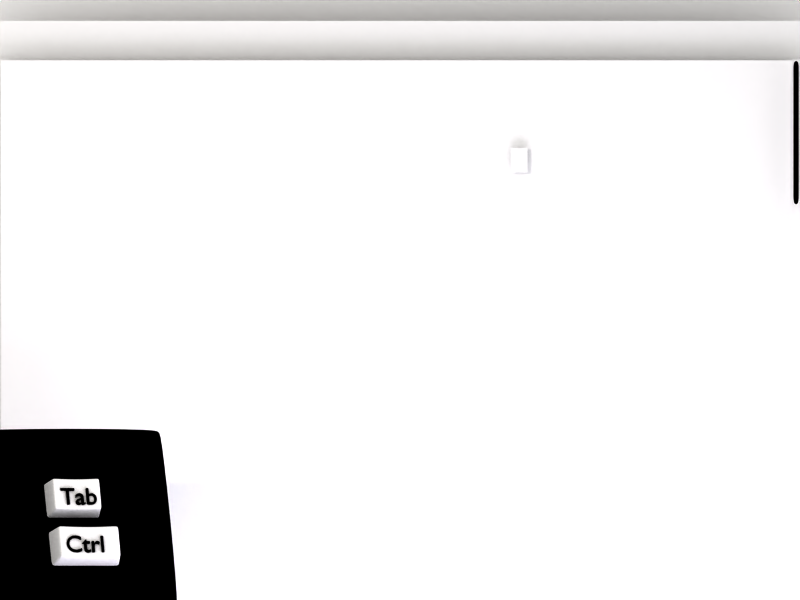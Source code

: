 # Source: switching.blend  (saved by Blender 2.59.0; exported with 4.5.12 LTS)
import bpy
from mathutils import Matrix  # noqa: F401  (used for matrix-valued properties, if any)

bpy.ops.wm.read_factory_settings(use_empty=True)
scene = bpy.context.scene
scene.name = 'Scene'

# ---- collections
col_collection_1 = bpy.data.collections.new('Collection 1'); scene.collection.children.link(col_collection_1)
col_collection_2 = bpy.data.collections.new('Collection 2'); scene.collection.children.link(col_collection_2)
col_collection_3 = bpy.data.collections.new('Collection 3'); scene.collection.children.link(col_collection_3)
col_collection_3.hide_render = True
col_collection_3.hide_viewport = True
col_collection_4 = bpy.data.collections.new('Collection 4'); scene.collection.children.link(col_collection_4)
col_collection_4.hide_render = True
col_collection_4.hide_viewport = True
col_collection_5 = bpy.data.collections.new('Collection 5'); scene.collection.children.link(col_collection_5)
col_collection_5.hide_render = True
col_collection_5.hide_viewport = True
col_collection_6 = bpy.data.collections.new('Collection 6'); scene.collection.children.link(col_collection_6)
col_collection_6.hide_render = True
col_collection_6.hide_viewport = True
col_collection_7 = bpy.data.collections.new('Collection 7'); scene.collection.children.link(col_collection_7)
col_collection_7.hide_render = True
col_collection_7.hide_viewport = True
col_collection_8 = bpy.data.collections.new('Collection 8'); scene.collection.children.link(col_collection_8)
col_collection_8.hide_render = True
col_collection_8.hide_viewport = True
col_collection_9 = bpy.data.collections.new('Collection 9'); scene.collection.children.link(col_collection_9)
col_collection_9.hide_render = True
col_collection_9.hide_viewport = True
col_collection_10 = bpy.data.collections.new('Collection 10'); scene.collection.children.link(col_collection_10)
col_collection_10.hide_render = True
col_collection_10.hide_viewport = True
col_collection_11 = bpy.data.collections.new('Collection 11'); scene.collection.children.link(col_collection_11)
col_collection_11.hide_render = True
col_collection_11.hide_viewport = True
col_collection_12 = bpy.data.collections.new('Collection 12'); scene.collection.children.link(col_collection_12)
col_collection_12.hide_render = True
col_collection_12.hide_viewport = True
col_collection_13 = bpy.data.collections.new('Collection 13'); scene.collection.children.link(col_collection_13)
col_collection_13.hide_render = True
col_collection_13.hide_viewport = True
col_collection_14 = bpy.data.collections.new('Collection 14'); scene.collection.children.link(col_collection_14)
col_collection_14.hide_render = True
col_collection_14.hide_viewport = True
col_collection_15 = bpy.data.collections.new('Collection 15'); scene.collection.children.link(col_collection_15)
col_collection_15.hide_render = True
col_collection_15.hide_viewport = True
col_collection_16 = bpy.data.collections.new('Collection 16'); scene.collection.children.link(col_collection_16)
col_collection_16.hide_render = True
col_collection_16.hide_viewport = True
col_collection_17 = bpy.data.collections.new('Collection 17'); scene.collection.children.link(col_collection_17)
col_collection_17.hide_render = True
col_collection_17.hide_viewport = True
col_collection_18 = bpy.data.collections.new('Collection 18'); scene.collection.children.link(col_collection_18)
col_collection_18.hide_render = True
col_collection_18.hide_viewport = True
col_collection_19 = bpy.data.collections.new('Collection 19'); scene.collection.children.link(col_collection_19)
col_collection_19.hide_render = True
col_collection_19.hide_viewport = True
col_collection_20 = bpy.data.collections.new('Collection 20'); scene.collection.children.link(col_collection_20)
col_collection_20.hide_render = True
col_collection_20.hide_viewport = True

# ---- materials (node trees are filled in below, after node groups)
mat_facebook_toolbar_png = bpy.data.materials.new('facebook-toolbar.png')
mat_facebook_toolbar_png.alpha_threshold = 0.0
mat_facebook_toolbar_png.use_transparent_shadow = False
mat_facebook_toolbar_png.roughness = 0.5
mat_pointer_png = bpy.data.materials.new('pointer.png')
mat_pointer_png.alpha_threshold = 0.0
mat_pointer_png.use_transparent_shadow = False
mat_pointer_png.roughness = 0.5
mat_thumb4_png = bpy.data.materials.new('thumb4.png')
mat_thumb4_png.alpha_threshold = 0.0
mat_thumb4_png.use_transparent_shadow = False
mat_thumb4_png.roughness = 0.5
mat_shadow_png = bpy.data.materials.new('shadow.png')
mat_shadow_png.alpha_threshold = 0.0
mat_shadow_png.use_transparent_shadow = False
mat_shadow_png.roughness = 0.5
mat_thumb3_png = bpy.data.materials.new('thumb3.png')
mat_thumb3_png.alpha_threshold = 0.0
mat_thumb3_png.use_transparent_shadow = False
mat_thumb3_png.roughness = 0.5
mat_thumb2_png = bpy.data.materials.new('thumb2.png')
mat_thumb2_png.alpha_threshold = 0.0
mat_thumb2_png.use_transparent_shadow = False
mat_thumb2_png.roughness = 0.5
mat_thumb1_png = bpy.data.materials.new('thumb1.png')
mat_thumb1_png.alpha_threshold = 0.0
mat_thumb1_png.use_transparent_shadow = False
mat_thumb1_png.roughness = 0.5
mat_material = bpy.data.materials.new('Material')
mat_material.alpha_threshold = 0.0
mat_material.use_transparent_shadow = False
mat_material.diffuse_color = (0.5467, 0.5467, 0.5467, 1.0)
mat_material.roughness = 0.5
mat_material.line_color = (0.0, 0.0, 0.0, 1.0)
mat_blacktext = bpy.data.materials.new('blacktext')
mat_blacktext.alpha_threshold = 0.0
mat_blacktext.use_transparent_shadow = False
mat_blacktext.diffuse_color = (0.0, 0.0, 0.0, 1.0)
mat_blacktext.roughness = 0.5
mat_blacktext.line_color = (0.0, 0.0, 0.0, 1.0)
mat_grid_toolbar_png = bpy.data.materials.new('grid-toolbar.png')
mat_grid_toolbar_png.alpha_threshold = 0.0
mat_grid_toolbar_png.use_transparent_shadow = False
mat_grid_toolbar_png.roughness = 0.5
mat_grid_png = bpy.data.materials.new('grid.png')
mat_grid_png.alpha_threshold = 0.0
mat_grid_png.use_transparent_shadow = False
mat_grid_png.roughness = 0.5
mat_whitebg = bpy.data.materials.new('whitebg')
mat_whitebg.alpha_threshold = 0.0
mat_whitebg.use_transparent_shadow = False
mat_whitebg.diffuse_color = (0.7933, 0.7933, 0.7933, 1.0)
mat_whitebg.roughness = 0.5
mat_whitebg.specular_intensity = 0.0
mat_whitebg.line_color = (0.0, 0.0, 0.0, 1.0)
mat_transblack = bpy.data.materials.new('transblack')
mat_transblack.alpha_threshold = 0.0
mat_transblack.use_transparent_shadow = False
mat_transblack.diffuse_color = (0.0, 0.0, 0.0, 1.0)
mat_transblack.roughness = 0.5
mat_transblack.specular_intensity = 0.0
mat_transblack.line_color = (0.0, 0.0, 0.0, 0.3)
mat_material_001 = bpy.data.materials.new('Material.001')
mat_material_001.alpha_threshold = 0.0
mat_material_001.use_transparent_shadow = False
mat_material_001.roughness = 0.5
mat_material_001.specular_intensity = 0.0
mat_material_001.line_color = (0.0, 0.0, 0.0, 1.0)

# ---- material node trees

# ---- world
world_world = bpy.data.worlds.new('World'); scene.world = world_world
world_world.color = (1.0, 1.0, 1.0)
world_world.use_sun_shadow = False
world_world.sun_shadow_jitter_overblur = 0.0
world_world.cycles.sampling_method = 'MANUAL'
world_world.cycles.sample_map_resolution = 256

# ---- cameras
cam_camera = bpy.data.cameras.new('Camera')
cam_camera.type = 'ORTHO'
cam_camera.clip_end = 100.0
cam_camera.lens = 35.0
cam_camera.ortho_scale = 2.04
cam_camera.dof.focus_distance = 0.0
cam_camera.dof.aperture_fstop = 128.0

# ---- lights
light_area_001 = bpy.data.lights.new('Area.001', 'POINT')
light_area_001.color = (0.9129, 0.8771, 1.0)
light_area_001.transmission_factor = 0.0
light_area_001.energy = 100.0
light_area_001.shadow_buffer_clip_start = 0.5
light_area_001.shadow_soft_size = 1.0
light_area_001.shadow_maximum_resolution = 0.006
light_area_001.use_absolute_resolution = True
light_area_001.cycles.use_multiple_importance_sampling = False
light_area = bpy.data.lights.new('Area', 'AREA')
light_area.color = (1.0, 0.9292, 0.8627)
light_area.transmission_factor = 0.0
light_area.energy = 59.69
light_area.shadow_buffer_clip_start = 0.5
light_area.shadow_soft_size = 1.0
light_area.shadow_maximum_resolution = 0.006
light_area.use_absolute_resolution = True
light_area.size = 1.0
light_area.size_y = 1.0
light_area.cycles.use_multiple_importance_sampling = False

# ---- meshes
me_facebook_toolbar_png = bpy.data.meshes.new('facebook-toolbar.png')
me_facebook_toolbar_png.from_pydata([(-1.025, -0.049, 0.0), (1.025, -0.049, 0.0), (1.025, 0.049, 0.0), (-1.025, 0.049, 0.0)], [], [(0, 1, 2, 3)])
_uv = me_facebook_toolbar_png.uv_layers.new(name='UVTex')
_uv.uv.foreach_set('vector', [0.0, 0.0, 1.0, 0.0, 1.0, 1.0, 0.0, 1.0])
me_facebook_toolbar_png.materials.append(mat_facebook_toolbar_png)
me_facebook_toolbar_png.use_remesh_preserve_volume = False
me_facebook_toolbar_png.use_remesh_preserve_attributes = False
me_facebook_toolbar_png.use_mirror_vertex_groups = False
me_facebook_toolbar_png.update()
me_pointer_png = bpy.data.meshes.new('pointer.png')
me_pointer_png.from_pydata([(-0.006, -0.05747, 0.0), (0.036, -0.05747, 0.0), (0.036, 0.004529, 0.0), (-0.006, 0.004529, 0.0)], [], [(0, 1, 2, 3)])
_uv = me_pointer_png.uv_layers.new(name='UVTex')
_uv.uv.foreach_set('vector', [0.0, 0.0, 1.0, 0.0, 1.0, 1.0, 0.0, 1.0])
me_pointer_png.materials.append(mat_pointer_png)
me_pointer_png.use_remesh_preserve_volume = False
me_pointer_png.use_remesh_preserve_attributes = False
me_pointer_png.use_mirror_vertex_groups = False
me_pointer_png.update()
me_thumb4_png = bpy.data.meshes.new('thumb4.png')
me_thumb4_png.from_pydata([(0.0, -0.338, 0.0), (0.342, -0.338, 0.0), (0.342, 2.98e-08, 0.0), (0.0, 2.98e-08, 0.0)], [], [(0, 1, 2, 3)])
_uv = me_thumb4_png.uv_layers.new(name='UVTex')
_uv.uv.foreach_set('vector', [0.0, 0.0, 1.0, 0.0, 1.0, 1.0, 0.0, 1.0])
me_thumb4_png.materials.append(mat_thumb4_png)
me_thumb4_png.use_remesh_preserve_volume = False
me_thumb4_png.use_remesh_preserve_attributes = False
me_thumb4_png.use_mirror_vertex_groups = False
me_thumb4_png.update()
me_shadow_png_001 = bpy.data.meshes.new('shadow.png.001')
me_shadow_png_001.from_pydata([(-1.49e-08, -0.38, 0.0), (0.382, -0.38, 0.0), (0.382, 0.0, 0.0), (-1.49e-08, 0.0, 0.0)], [], [(0, 1, 2, 3)])
_uv = me_shadow_png_001.uv_layers.new(name='UVTex')
_uv.uv.foreach_set('vector', [0.0, 0.0, 1.0, 0.0, 1.0, 1.0, 0.0, 1.0])
me_shadow_png_001.materials.append(mat_shadow_png)
me_shadow_png_001.use_remesh_preserve_volume = False
me_shadow_png_001.use_remesh_preserve_attributes = False
me_shadow_png_001.use_mirror_vertex_groups = False
me_shadow_png_001.update()
me_thumb3_png = bpy.data.meshes.new('thumb3.png')
me_thumb3_png.from_pydata([(0.0, -0.338, 0.0), (0.338, -0.338, 0.0), (0.338, 2.98e-08, 0.0), (0.0, 2.98e-08, 0.0)], [], [(0, 1, 2, 3)])
_uv = me_thumb3_png.uv_layers.new(name='UVTex')
_uv.uv.foreach_set('vector', [0.0, 0.0, 1.0, 0.0, 1.0, 1.0, 0.0, 1.0])
me_thumb3_png.materials.append(mat_thumb3_png)
me_thumb3_png.use_remesh_preserve_volume = False
me_thumb3_png.use_remesh_preserve_attributes = False
me_thumb3_png.use_mirror_vertex_groups = False
me_thumb3_png.update()
me_thumb2_png = bpy.data.meshes.new('thumb2.png')
me_thumb2_png.from_pydata([(-1.49e-08, -0.342, 0.0), (0.34, -0.342, 0.0), (0.34, 0.0, 0.0), (-1.49e-08, 0.0, 0.0)], [], [(0, 1, 2, 3)])
_uv = me_thumb2_png.uv_layers.new(name='UVTex')
_uv.uv.foreach_set('vector', [0.0, 0.0, 1.0, 0.0, 1.0, 1.0, 0.0, 1.0])
me_thumb2_png.materials.append(mat_thumb2_png)
me_thumb2_png.use_remesh_preserve_volume = False
me_thumb2_png.use_remesh_preserve_attributes = False
me_thumb2_png.use_mirror_vertex_groups = False
me_thumb2_png.update()
me_thumb1_png = bpy.data.meshes.new('thumb1.png')
me_thumb1_png.from_pydata([(-5.96e-08, -0.344, 0.0), (0.342, -0.344, 0.0), (0.342, 1.49e-08, 0.0), (-5.96e-08, 1.49e-08, 0.0)], [], [(0, 1, 2, 3)])
_uv = me_thumb1_png.uv_layers.new(name='UVTex')
_uv.uv.foreach_set('vector', [0.0, 0.0, 1.0, 0.0, 1.0, 1.0, 0.0, 1.0])
me_thumb1_png.materials.append(mat_thumb1_png)
me_thumb1_png.use_remesh_preserve_volume = False
me_thumb1_png.use_remesh_preserve_attributes = False
me_thumb1_png.use_mirror_vertex_groups = False
me_thumb1_png.update()
me_grid_toolbar_png = bpy.data.meshes.new('grid-toolbar.png')
me_grid_toolbar_png.from_pydata([(-1.025, -0.049, 0.0), (1.025, -0.049, 0.0), (1.025, 0.049, 0.0), (-1.025, 0.049, 0.0)], [], [(0, 1, 2, 3)])
_uv = me_grid_toolbar_png.uv_layers.new(name='UVTex')
_uv.uv.foreach_set('vector', [0.0, 0.0, 1.0, 0.0, 1.0, 1.0, 0.0, 1.0])
me_grid_toolbar_png.materials.append(mat_grid_toolbar_png)
me_grid_toolbar_png.use_remesh_preserve_volume = False
me_grid_toolbar_png.use_remesh_preserve_attributes = False
me_grid_toolbar_png.use_mirror_vertex_groups = False
me_grid_toolbar_png.update()
me_grid_png_002 = bpy.data.meshes.new('grid.png.002')
me_grid_png_002.from_pydata([(-1.024, -0.768, 0.0), (1.024, -0.768, 0.0), (1.024, 0.768, 0.0), (-1.024, 0.768, 0.0)], [], [(0, 1, 2, 3)])
_uv = me_grid_png_002.uv_layers.new(name='UVTex')
_uv.uv.foreach_set('vector', [0.0, 0.0, 1.0, 0.0, 1.0, 1.0, 0.0, 1.0])
me_grid_png_002.materials.append(mat_grid_png)
me_grid_png_002.use_remesh_preserve_volume = False
me_grid_png_002.use_remesh_preserve_attributes = False
me_grid_png_002.use_mirror_vertex_groups = False
me_grid_png_002.update()
me_plane_002 = bpy.data.meshes.new('Plane.002')
me_plane_002.from_pydata([(1.0, 4.172e-07, 0.0), (1.0, -9.543, 0.0), (-1.0, -9.543, 0.0), (-1.0, 8.345e-07, 0.0)], [], [(0, 3, 2, 1)])
me_plane_002.materials.append(mat_whitebg)
me_plane_002.use_remesh_preserve_volume = False
me_plane_002.use_remesh_preserve_attributes = False
me_plane_002.use_mirror_vertex_groups = False
me_plane_002.update()
me_plane_001 = bpy.data.meshes.new('Plane.001')
me_plane_001.from_pydata([(1.0, 4.172e-07, 0.0), (1.0, -2.0, 0.0), (-1.0, -2.0, 0.0), (-1.0, 8.345e-07, 0.0), (1.0, -0.1296, 0.0), (-1.0, -0.1296, 0.0), (1.0, -1.85, 0.0), (-1.0, -1.85, 0.0), (1.0, -1.85, 0.0), (-1.0, -1.85, 0.0), (1.0, -0.1296, 0.0), (-1.0, -0.1296, 0.0)], [], [(4, 0, 3, 5), (7, 2, 1, 6), (9, 7, 6, 8), (5, 11, 10, 4), (11, 9, 8, 10)])
me_plane_001.materials.append(mat_transblack)
me_plane_001.use_remesh_preserve_volume = False
me_plane_001.use_remesh_preserve_attributes = False
me_plane_001.use_mirror_vertex_groups = False
me_plane_001.update()
me_plane = bpy.data.meshes.new('Plane')
me_plane.from_pydata([(1.084, 1.084, -3.333e-08), (1.084, -1.085, 3.333e-08), (-1.085, -1.085, 3.333e-08), (-1.085, 1.084, -3.333e-08), (1.019, -1.119, 6.006e-24), (1.019, 1.118, 6.006e-24), (1.118, 1.014, 6.591e-24), (-1.119, 1.014, -6.644e-24), (1.019, 1.014, 6.006e-24), (-1.002, -1.119, -5.953e-24), (-1.002, 1.118, -5.953e-24), (-1.002, 1.014, -5.953e-24), (1.118, -1.0, 6.591e-24), (-1.119, -1.0, -6.644e-24), (1.019, -1.0, 6.006e-24), (-1.002, -1.0, -5.953e-24)], [], [(6, 0, 5, 8), (7, 11, 10, 3), (11, 8, 5, 10), (8, 14, 12, 6), (14, 4, 1, 12), (9, 15, 13, 2), (15, 11, 7, 13), (4, 14, 15, 9), (14, 8, 11, 15)])
_k = {(5, 8): 0.92549, (4, 9): 1.0, (5, 10): 1.0, (6, 12): 1.0, (7, 13): 1.0}
me_plane.attributes.new('crease_edge', 'FLOAT', 'EDGE').data.foreach_set('value', [_k.get((min(e.vertices), max(e.vertices)), 0.0) for e in me_plane.edges])
_uv = me_plane.uv_layers.new(name='UVTex')
_uv.uv.foreach_set('vector', [-1.386e-07, 0.5, 0.0, 2.384e-07, 0.5, 1.341e-07, 0.5, 0.5, 1.0, 0.5, 0.75, 0.5, 0.75, 2.278e-07, 1.0, 0.0, 0.75, 0.5, 0.5, 0.5, 0.5, 1.341e-07, 0.75, 2.278e-07, 0.5, 0.5, 0.5, 0.75, -2.079e-07, 0.75, -1.386e-07, 0.5, 0.5, 0.75, 0.5, 1.0, 5.96e-08, 1.0, -2.079e-07, 0.75, 0.75, 1.0, 0.75, 0.75, 1.0, 0.75, 1.0, 1.0, 0.75, 0.75, 0.75, 0.5, 1.0, 0.5, 1.0, 0.75, 0.5, 1.0, 0.5, 0.75, 0.75, 0.75, 0.75, 1.0, 0.5, 0.75, 0.5, 0.5, 0.75, 0.5, 0.75, 0.75])
me_plane.materials.append(mat_transblack)
me_plane.use_remesh_preserve_volume = False
me_plane.use_remesh_preserve_attributes = False
me_plane.use_mirror_vertex_groups = False
me_plane.update()
me_cube_001 = bpy.data.meshes.new('Cube.001')
me_cube_001.from_pydata([(0.4012, 1.0, -1.0), (0.4012, -1.0, -1.0), (-0.7122, -1.0, -1.0), (-0.7122, 1.0, -1.0), (0.3277, 0.8679, 1.0), (0.3277, -0.8679, 1.0), (-0.6386, -0.8679, 1.0), (-0.6386, 0.8679, 1.0), (-0.15, -1.0, -1.0), (-0.15, 1.0, -1.0), (-0.1507, -0.8679, 0.7228), (-0.1507, 0.8679, 0.7228), (-0.6369, -1.0, -1.0), (-0.6369, 1.0, -1.0), (-0.5733, -0.8679, 0.9629), (-0.5733, 0.8679, 0.9629), (0.3296, -1.0, -1.0), (0.3296, 1.0, -1.0), (0.2655, -0.8679, 0.964), (0.2655, 0.8679, 0.964), (0.4012, 0.6667, -1.0), (-0.7122, 0.6667, -1.0), (0.3277, 0.5786, 1.0), (-0.6386, 0.5786, 1.0), (-0.15, 0.6667, -1.0), (-0.1507, 0.5786, 0.7228), (-0.6369, 0.6667, -1.0), (-0.5733, 0.5786, 0.9629), (0.3296, 0.6667, -1.0), (0.2655, 0.5786, 0.964), (0.4012, -0.6278, -1.0), (-0.7122, -0.6278, -1.0), (0.3277, -0.5448, 1.0), (-0.6386, -0.5448, 1.0), (-0.15, -0.6278, -1.0), (-0.1507, -0.5448, 0.7228), (-0.6369, -0.6278, -1.0), (-0.5733, -0.5448, 0.9629), (0.3296, -0.6278, -1.0), (0.2655, -0.5448, 0.964), (0.4003, -0.9984, -0.9755), (0.4003, 0.9984, -0.9755), (-0.7112, -0.9984, -0.9755), (-0.7112, 0.9984, -0.9755), (-0.15, -0.9984, -0.9789), (-0.15, 0.9984, -0.9789), (-0.6361, -0.9984, -0.976), (-0.6361, 0.9984, -0.976), (0.3289, -0.9984, -0.9759), (0.3289, 0.9984, -0.9759), (0.4003, 0.6656, -0.9755), (-0.7112, 0.6656, -0.9755), (0.4003, -0.6268, -0.9755), (-0.7112, -0.6268, -0.9755), (0.3405, -0.8909, 0.6512), (0.3405, 0.8909, 0.6512), (-0.6514, -0.8909, 0.6512), (-0.6514, 0.8909, 0.6512), (-0.1506, -0.8909, 0.4223), (-0.1506, 0.8909, 0.4223), (-0.5844, -0.8909, 0.6205), (-0.5844, 0.8909, 0.6205), (0.2767, -0.8909, 0.6215), (0.2767, 0.8909, 0.6215), (0.3405, 0.5939, 0.6512), (-0.6514, 0.594, 0.6512), (0.3405, -0.5593, 0.6512), (-0.6514, -0.5593, 0.6512)], [], [(26, 13, 9, 24), (21, 3, 13, 26), (15, 27, 25, 11), (7, 23, 27, 15), (0, 20, 28, 17), (24, 9, 17, 28), (19, 29, 22, 4), (11, 25, 29, 19), (12, 36, 34, 8), (36, 26, 24, 34), (2, 31, 36, 12), (31, 21, 26, 36), (27, 37, 35, 25), (37, 14, 10, 35), (23, 33, 37, 27), (33, 6, 14, 37), (16, 38, 30, 1), (38, 28, 20, 30), (8, 34, 38, 16), (34, 24, 28, 38), (29, 39, 32, 22), (39, 18, 5, 32), (25, 35, 39, 29), (35, 10, 18, 39), (46, 12, 8, 44), (42, 2, 12, 46), (13, 47, 45, 9), (3, 43, 47, 13), (48, 16, 1, 40), (44, 8, 16, 48), (41, 0, 17, 49), (9, 45, 49, 17), (0, 41, 50, 20), (43, 3, 21, 51), (52, 30, 20, 50), (40, 1, 30, 52), (53, 31, 2, 42), (51, 21, 31, 53), (14, 60, 58, 10), (60, 46, 44, 58), (6, 56, 60, 14), (56, 42, 46, 60), (47, 61, 59, 45), (61, 15, 11, 59), (43, 57, 61, 47), (57, 7, 15, 61), (18, 62, 54, 5), (62, 48, 40, 54), (10, 58, 62, 18), (58, 44, 48, 62), (49, 63, 55, 41), (63, 19, 4, 55), (45, 59, 63, 49), (59, 11, 19, 63), (22, 64, 55, 4), (64, 50, 41, 55), (7, 57, 65, 23), (57, 43, 51, 65), (32, 66, 64, 22), (66, 52, 50, 64), (5, 54, 66, 32), (54, 40, 52, 66), (33, 67, 56, 6), (67, 53, 42, 56), (23, 65, 67, 33), (65, 51, 53, 67)])
me_cube_001.polygons.foreach_set('use_smooth', [True] * 66)
me_cube_001.materials.append(mat_material_001)
me_cube_001.use_remesh_preserve_volume = False
me_cube_001.use_remesh_preserve_attributes = False
me_cube_001.use_mirror_vertex_groups = False
me_cube_001.update()
me_cube = bpy.data.meshes.new('Cube')
me_cube.from_pydata([(0.7138, 1.0, -1.0), (0.7138, -1.0, -1.0), (-0.7123, -1.0, -1.0), (-0.7123, 1.0, -1.0), (0.6196, 0.8679, 1.0), (0.6196, -0.8679, 1.0), (-0.6181, -0.8679, 1.0), (-0.6181, 0.8679, 1.0), (0.007788, -1.0, -1.0), (0.007788, 1.0, -1.0), (0.006862, -0.8679, 0.7228), (0.006863, 0.8679, 0.7228), (-0.6158, -1.0, -1.0), (-0.6158, 1.0, -1.0), (-0.5344, -0.8679, 0.9629), (-0.5344, 0.8679, 0.9629), (0.6222, -1.0, -1.0), (0.6222, 1.0, -1.0), (0.5401, -0.8679, 0.964), (0.5401, 0.8679, 0.964), (0.7138, 0.6667, -1.0), (-0.7123, 0.6667, -1.0), (0.6196, 0.5786, 1.0), (-0.6181, 0.5786, 1.0), (0.007788, 0.6667, -1.0), (0.006863, 0.5786, 0.7228), (-0.6158, 0.6667, -1.0), (-0.5344, 0.5786, 0.9629), (0.6222, 0.6667, -1.0), (0.5401, 0.5786, 0.964), (0.7138, -0.6278, -1.0), (-0.7123, -0.6278, -1.0), (0.6196, -0.5448, 1.0), (-0.6181, -0.5448, 1.0), (0.007788, -0.6278, -1.0), (0.006862, -0.5448, 0.7228), (-0.6158, -0.6278, -1.0), (-0.5344, -0.5448, 0.9629), (0.6222, -0.6278, -1.0), (0.5401, -0.5448, 0.964), (0.7127, -0.9984, -0.9755), (0.7127, 0.9984, -0.9755), (-0.7111, -0.9984, -0.9755), (-0.7111, 0.9984, -0.9755), (0.007777, -0.9984, -0.9789), (0.007777, 0.9984, -0.9789), (-0.6149, -0.9984, -0.976), (-0.6148, 0.9984, -0.976), (0.6212, -0.9984, -0.9759), (0.6212, 0.9984, -0.9759), (0.7127, 0.6656, -0.9755), (-0.7111, 0.6656, -0.9755), (0.7127, -0.6268, -0.9755), (-0.7111, -0.6268, -0.9755), (0.6361, -0.8909, 0.6512), (0.6361, 0.8909, 0.6512), (-0.6345, -0.8909, 0.6512), (-0.6345, 0.8909, 0.6512), (0.007024, -0.8909, 0.4223), (0.007024, 0.8909, 0.4223), (-0.5486, -0.8909, 0.6205), (-0.5486, 0.8909, 0.6205), (0.5544, -0.8909, 0.6215), (0.5544, 0.8909, 0.6215), (0.6361, 0.5939, 0.6512), (-0.6345, 0.594, 0.6512), (0.6361, -0.5593, 0.6512), (-0.6345, -0.5593, 0.6512)], [], [(26, 13, 9, 24), (21, 3, 13, 26), (15, 27, 25, 11), (7, 23, 27, 15), (0, 20, 28, 17), (24, 9, 17, 28), (19, 29, 22, 4), (11, 25, 29, 19), (12, 36, 34, 8), (36, 26, 24, 34), (2, 31, 36, 12), (31, 21, 26, 36), (27, 37, 35, 25), (37, 14, 10, 35), (23, 33, 37, 27), (33, 6, 14, 37), (16, 38, 30, 1), (38, 28, 20, 30), (8, 34, 38, 16), (34, 24, 28, 38), (29, 39, 32, 22), (39, 18, 5, 32), (25, 35, 39, 29), (35, 10, 18, 39), (46, 12, 8, 44), (42, 2, 12, 46), (13, 47, 45, 9), (3, 43, 47, 13), (48, 16, 1, 40), (44, 8, 16, 48), (41, 0, 17, 49), (9, 45, 49, 17), (0, 41, 50, 20), (43, 3, 21, 51), (52, 30, 20, 50), (40, 1, 30, 52), (53, 31, 2, 42), (51, 21, 31, 53), (14, 60, 58, 10), (60, 46, 44, 58), (6, 56, 60, 14), (56, 42, 46, 60), (47, 61, 59, 45), (61, 15, 11, 59), (43, 57, 61, 47), (57, 7, 15, 61), (18, 62, 54, 5), (62, 48, 40, 54), (10, 58, 62, 18), (58, 44, 48, 62), (49, 63, 55, 41), (63, 19, 4, 55), (45, 59, 63, 49), (59, 11, 19, 63), (22, 64, 55, 4), (64, 50, 41, 55), (7, 57, 65, 23), (57, 43, 51, 65), (32, 66, 64, 22), (66, 52, 50, 64), (5, 54, 66, 32), (54, 40, 52, 66), (33, 67, 56, 6), (67, 53, 42, 56), (23, 65, 67, 33), (65, 51, 53, 67)])
me_cube.polygons.foreach_set('use_smooth', [True] * 66)
me_cube.materials.append(mat_material_001)
me_cube.use_remesh_preserve_volume = False
me_cube.use_remesh_preserve_attributes = False
me_cube.use_mirror_vertex_groups = False
me_cube.update()

# ---- curves / text
txt_text_004 = bpy.data.curves.new('Text.004', 'FONT')
txt_text_004.dimensions = '2D'
txt_text_004.body = 'Google Docs'
txt_text_004.materials.append(mat_material)
txt_text_004.use_path_clamp = True
txt_text_004.bevel_resolution = 0
txt_text_004.align_x = 'CENTER'
txt_text_003 = bpy.data.curves.new('Text.003', 'FONT')
txt_text_003.dimensions = '2D'
txt_text_003.body = 'Twitter'
txt_text_003.materials.append(mat_blacktext)
txt_text_003.use_path_clamp = True
txt_text_003.bevel_resolution = 0
txt_text_003.align_x = 'CENTER'
txt_text_002 = bpy.data.curves.new('Text.002', 'FONT')
txt_text_002.dimensions = '2D'
txt_text_002.body = 'Chat'
txt_text_002.materials.append(mat_blacktext)
txt_text_002.use_path_clamp = True
txt_text_002.bevel_resolution = 0
txt_text_002.align_x = 'CENTER'
txt_text_001 = bpy.data.curves.new('Text.001', 'FONT')
txt_text_001.dimensions = '2D'
txt_text_001.body = 'Web'
txt_text_001.materials.append(mat_blacktext)
txt_text_001.use_path_clamp = True
txt_text_001.bevel_resolution = 0
txt_text_001.align_x = 'CENTER'
txt_text = bpy.data.curves.new('Text', 'FONT')
txt_text.dimensions = '2D'
txt_text.body = 'Facebook'
txt_text.materials.append(mat_blacktext)
txt_text.use_path_clamp = True
txt_text.bevel_resolution = 0
txt_text.align_x = 'CENTER'
txt_text_006 = bpy.data.curves.new('Text.006', 'FONT')
txt_text_006.dimensions = '2D'
txt_text_006.body = 'Tab'
txt_text_006.materials.append(mat_blacktext)
txt_text_006.use_path_clamp = True
txt_text_006.bevel_resolution = 0
txt_text_005 = bpy.data.curves.new('Text.005', 'FONT')
txt_text_005.dimensions = '2D'
txt_text_005.body = 'Ctrl'
txt_text_005.materials.append(mat_blacktext)
txt_text_005.use_path_clamp = True
txt_text_005.bevel_resolution = 0

# ---- objects
ob_area_001 = bpy.data.objects.new('Area.001', light_area_001)
ob_area = bpy.data.objects.new('Area', light_area)
ob_facebook_toolbar_png = bpy.data.objects.new('facebook-toolbar.png', me_facebook_toolbar_png)
ob_pointer_png = bpy.data.objects.new('pointer.png', me_pointer_png)
ob_twitter = bpy.data.objects.new('twitter', me_thumb4_png)
ob_twitter_shadow = bpy.data.objects.new('twitter-shadow', me_shadow_png_001)
ob_chat = bpy.data.objects.new('chat', me_thumb3_png)
ob_chat_shadow = bpy.data.objects.new('chat-shadow', me_shadow_png_001)
ob_web = bpy.data.objects.new('web', me_thumb2_png)
ob_web_shadow = bpy.data.objects.new('web-shadow', me_shadow_png_001)
ob_facebook = bpy.data.objects.new('facebook', me_thumb1_png)
ob_facebook_shadow = bpy.data.objects.new('facebook shadow', me_shadow_png_001)
ob_text_005 = bpy.data.objects.new('Text.005', txt_text_004)
ob_text_004 = bpy.data.objects.new('Text.004', txt_text_004)
ob_text_003 = bpy.data.objects.new('Text.003', txt_text_003)
ob_text_002 = bpy.data.objects.new('Text.002', txt_text_002)
ob_text_001 = bpy.data.objects.new('Text.001', txt_text_001)
ob_text = bpy.data.objects.new('Text', txt_text)
ob_grid_toolbar_png = bpy.data.objects.new('grid-toolbar.png', me_grid_toolbar_png)
ob_grid_png_002 = bpy.data.objects.new('grid.png.002', me_grid_png_002)
ob_camera = bpy.data.objects.new('Camera', cam_camera)
ob_plane_002 = bpy.data.objects.new('Plane.002', me_plane_002)
ob_plane_001 = bpy.data.objects.new('Plane.001', me_plane_001)
ob_plane = bpy.data.objects.new('Plane', me_plane)
ob_ctrlkey_001 = bpy.data.objects.new('ctrlkey.001', me_cube_001)
ob_text_007 = bpy.data.objects.new('Text.007', txt_text_006)
ob_ctrlkey = bpy.data.objects.new('ctrlkey', me_cube)
ob_text_006 = bpy.data.objects.new('Text.006', txt_text_005)

# ---- transforms, parenting, visibility, modifiers, constraints
ob_area_001.location = (0.1942, -1.59, 1.139)
ob_area_001.rotation_euler = (0.5967, -1.248e-16, 0.5986)
ob_area_001.scale = (0.4176, 0.4176, 0.4176)
ob_area_001.lineart.crease_threshold = 0.0
ob_area.location = (-2.399, 1.255, 5.223)
ob_area.rotation_euler = (-0.3948, -0.2393, 0.2977)
ob_area.scale = (0.3381, 0.3381, 0.3381)
ob_area.lineart.crease_threshold = 0.0
ob_facebook_toolbar_png.location = (-0.02154, 0.6849, 0.0888)
ob_facebook_toolbar_png.lineart.crease_threshold = 0.0
ob_pointer_png.location = (0.2676, 0.4046, 0.1441)
ob_pointer_png.lineart.crease_threshold = 0.0
ob_twitter.location = (0.1917, 0.6053, 0.1066)
ob_twitter.lineart.crease_threshold = 0.0
ob_twitter_shadow.location = (-0.02063, 0.01577, 0.09634)
ob_twitter_shadow.lineart.crease_threshold = 0.0
_c = ob_twitter_shadow.constraints.new('COPY_LOCATION'); _c.name = 'Copy Location'
_c.active = False
_c.target = ob_twitter
_c.use_z = False
_c.use_offset = True
_c = ob_twitter_shadow.constraints.new('COPY_SCALE'); _c.name = 'Copy Scale'
_c.target = ob_twitter
_c.use_z = False
_c.use_add = True
ob_chat.location = (-0.2101, 0.6053, 0.1066)
ob_chat.lineart.crease_threshold = 0.0
ob_chat_shadow.location = (-0.01982, 0.01139, 0.09634)
ob_chat_shadow.lineart.crease_threshold = 0.0
_c = ob_chat_shadow.constraints.new('COPY_LOCATION'); _c.name = 'Copy Location'
_c.target = ob_chat
_c.use_z = False
_c.use_offset = True
_c = ob_chat_shadow.constraints.new('COPY_SCALE'); _c.name = 'Copy Scale'
_c.target = ob_chat
_c.use_z = False
_c.use_add = True
ob_web.location = (-0.6147, 0.6073, 0.1066)
ob_web.lineart.crease_threshold = 0.0
ob_web_shadow.location = (-0.02307, 0.01139, 0.09634)
ob_web_shadow.lineart.crease_threshold = 0.0
_c = ob_web_shadow.constraints.new('COPY_LOCATION'); _c.name = 'Copy Location'
_c.active = True
_c.target = ob_web
_c.use_z = False
_c.use_offset = True
_c = ob_web_shadow.constraints.new('COPY_SCALE'); _c.name = 'Copy Scale'
_c.active = False
_c.target = ob_web
_c.use_z = False
_c.use_add = True
ob_facebook.location = (-1.04, 0.6333, 0.1255)
ob_facebook.scale = (5.965, 5.69, 1.0)
ob_facebook.lineart.crease_threshold = 0.0
ob_facebook_shadow.location = (-0.01745, 0.004624, 0.09634)
ob_facebook_shadow.lineart.crease_threshold = 0.0
_c = ob_facebook_shadow.constraints.new('COPY_LOCATION'); _c.name = 'Copy Location'
_c.owner_space = 'LOCAL'
_c.target_space = 'LOCAL'
_c.active = True
_c.target = ob_facebook
_c.use_z = False
_c.use_offset = True
_c = ob_facebook_shadow.constraints.new('COPY_SCALE'); _c.name = 'Copy Scale'
_c.active = False
_c.target = ob_facebook
_c.use_z = False
_c.use_add = True
ob_text_005.location = (-0.04127, 0.1622, 0.03642)
ob_text_005.scale = (0.04231, 0.04231, 0.04231)
ob_text_005.lineart.crease_threshold = 0.0
ob_text_004.location = (-0.4417, 0.1622, 0.03642)
ob_text_004.scale = (0.04231, 0.04231, 0.04231)
ob_text_004.lineart.crease_threshold = 0.0
ob_text_003.location = (0.3543, 0.2016, 0.03642)
ob_text_003.scale = (0.04231, 0.04231, 0.04231)
ob_text_003.lineart.crease_threshold = 0.0
ob_text_002.location = (-0.03952, 0.2016, 0.03642)
ob_text_002.scale = (0.04231, 0.04231, 0.04231)
ob_text_002.lineart.crease_threshold = 0.0
ob_text_001.location = (-0.4429, 0.2016, 0.03642)
ob_text_001.scale = (0.04231, 0.04231, 0.04231)
ob_text_001.lineart.crease_threshold = 0.0
ob_text.location = (-0.8373, 0.2016, 0.03642)
ob_text.scale = (0.06107, 0.06107, 0.06107)
ob_text.lineart.crease_threshold = 0.0
ob_grid_toolbar_png.location = (-0.02154, 0.7296, 0.0888)
ob_grid_toolbar_png.scale = (1.0, 0.0001, 1.0)
ob_grid_toolbar_png.lineart.crease_threshold = 0.0
ob_grid_png_002.location = (-0.02154, 0.02227, 0.0)
ob_grid_png_002.lineart.crease_threshold = 0.0
ob_camera.location = (-0.02145, 0.02205, 1.665)
ob_camera.lineart.crease_threshold = 0.0
ob_plane_002.location = (0.9897, 0.6353, 0.1857)
ob_plane_002.scale = (0.01146, 0.1834, 0.006432)
ob_plane_002.lineart.crease_threshold = 0.0
ob_plane_001.location = (0.9886, 0.6321, 0.2119)
ob_plane_001.scale = (0.006432, 0.1834, 0.006432)
ob_plane_001.lineart.crease_threshold = 0.0
_m = ob_plane_001.modifiers.new('Subsurf', 'SUBSURF')
_m.uv_smooth = 'PRESERVE_CORNERS'
_m.quality = 2
_m.show_only_control_edges = False
ob_plane.location = (-0.8484, -0.5393, 0.6374)
ob_plane.rotation_euler = (-0.3694, 0.2583, 1.549e-17)
ob_plane.scale = (0.2239, 0.2239, 0.2239)
ob_plane.lineart.crease_threshold = 0.0
_m = ob_plane.modifiers.new('Solidify', 'SOLIDIFY')
_m.nonmanifold_thickness_mode = 'FIXED'
_m.nonmanifold_merge_threshold = 0.0003
_m = ob_plane.modifiers.new('Subsurf', 'SUBSURF')
_m.uv_smooth = 'PRESERVE_CORNERS'
_m.quality = 2
_m.show_only_control_edges = False
ob_ctrlkey_001.parent = ob_plane
ob_ctrlkey_001.matrix_parent_inverse = Matrix(((4.466, 6.688e-17, 3.58e-16, 3.826), (2.384e-07, 4.164, -1.612, 2.608), (-7.451e-09, 1.612, 4.164, -0.06533), (0.0, 0.0, 0.0, 1.0)))
ob_ctrlkey_001.location = (-0.8424, -0.4813, 0.2306)
ob_ctrlkey_001.rotation_euler = (-0.3355, -0.0, 0.0)
ob_ctrlkey_001.scale = (0.1268, 0.04723, 0.03479)
ob_ctrlkey_001.lineart.crease_threshold = 0.0
_m = ob_ctrlkey_001.modifiers.new('Subsurf', 'SUBSURF')
_m.uv_smooth = 'PRESERVE_CORNERS'
_m.quality = 2
_m.show_only_control_edges = False
ob_text_007.parent = ob_ctrlkey_001
ob_text_007.matrix_parent_inverse = Matrix(((3.784, -4.768e-07, 0.0, 2.487), (2.493e-08, 9.594, -3.345, 5.824), (-9.702e-08, 4.541, 13.02, 1.679), (0.0, 0.0, 0.0, 1.0)))
ob_text_007.location = (-0.7918, -0.6163, 0.1638)
ob_text_007.scale = (0.1307, 0.1307, 0.1307)
ob_text_007.lineart.crease_threshold = 0.0
_m = ob_text_007.modifiers.new('Solidify', 'SOLIDIFY')
_m.thickness = 0.1082
_m.nonmanifold_thickness_mode = 'FIXED'
_m.nonmanifold_merge_threshold = 0.0003
_c = ob_text_007.constraints.new('COPY_ROTATION'); _c.name = 'Copy Rotation'
_c.target = ob_ctrlkey_001
ob_ctrlkey.parent = ob_plane
ob_ctrlkey.matrix_parent_inverse = Matrix(((4.466, 6.688e-17, 3.58e-16, 3.826), (2.384e-07, 4.164, -1.612, 2.608), (-7.451e-09, 1.612, 4.164, -0.06533), (0.0, 0.0, 0.0, 1.0)))
ob_ctrlkey.location = (-0.8424, -0.6027, 0.2804)
ob_ctrlkey.rotation_euler = (-0.3355, -0.0, 0.0)
ob_ctrlkey.scale = (0.1268, 0.04723, 0.03479)
ob_ctrlkey.lineart.crease_threshold = 0.0
_m = ob_ctrlkey.modifiers.new('Subsurf', 'SUBSURF')
_m.uv_smooth = 'PRESERVE_CORNERS'
_m.quality = 2
_m.show_only_control_edges = False
ob_text_006.parent = ob_ctrlkey
ob_text_006.matrix_parent_inverse = Matrix(((3.784, -4.768e-07, 0.0, 2.487), (2.493e-08, 9.594, -3.345, 5.824), (-9.702e-08, 4.541, 13.02, 1.679), (0.0, 0.0, 0.0, 1.0)))
ob_text_006.location = (-0.7918, -0.6163, 0.1638)
ob_text_006.scale = (0.1307, 0.1307, 0.1307)
ob_text_006.lineart.crease_threshold = 0.0
_m = ob_text_006.modifiers.new('Solidify', 'SOLIDIFY')
_m.thickness = 0.1082
_m.nonmanifold_thickness_mode = 'FIXED'
_m.nonmanifold_merge_threshold = 0.0003
_c = ob_text_006.constraints.new('COPY_ROTATION'); _c.name = 'Copy Rotation'
_c.target = ob_ctrlkey

# ---- collection membership
col_collection_1.objects.link(ob_area_001)
col_collection_1.objects.link(ob_area)
col_collection_1.objects.link(ob_facebook_toolbar_png)
col_collection_1.objects.link(ob_pointer_png)
col_collection_1.objects.link(ob_twitter)
col_collection_1.objects.link(ob_twitter_shadow)
col_collection_1.objects.link(ob_chat)
col_collection_1.objects.link(ob_chat_shadow)
col_collection_1.objects.link(ob_web)
col_collection_1.objects.link(ob_web_shadow)
col_collection_1.objects.link(ob_facebook)
col_collection_1.objects.link(ob_facebook_shadow)
col_collection_1.objects.link(ob_text_005)
col_collection_1.objects.link(ob_text_004)
col_collection_1.objects.link(ob_text_003)
col_collection_1.objects.link(ob_text_002)
col_collection_1.objects.link(ob_text_001)
col_collection_1.objects.link(ob_text)
col_collection_1.objects.link(ob_grid_toolbar_png)
col_collection_1.objects.link(ob_grid_png_002)
col_collection_1.objects.link(ob_camera)
col_collection_2.objects.link(ob_plane_002)
col_collection_2.objects.link(ob_plane_001)
col_collection_2.objects.link(ob_plane)
col_collection_2.objects.link(ob_ctrlkey_001)
col_collection_2.objects.link(ob_text_007)
col_collection_2.objects.link(ob_ctrlkey)
col_collection_2.objects.link(ob_text_006)
col_collection_2.objects.link(ob_facebook_toolbar_png)
col_collection_3.objects.link(ob_facebook_toolbar_png)
col_collection_4.objects.link(ob_facebook_toolbar_png)
col_collection_5.objects.link(ob_facebook_toolbar_png)
col_collection_6.objects.link(ob_facebook_toolbar_png)
col_collection_7.objects.link(ob_facebook_toolbar_png)
col_collection_8.objects.link(ob_facebook_toolbar_png)
col_collection_9.objects.link(ob_facebook_toolbar_png)
col_collection_10.objects.link(ob_facebook_toolbar_png)
col_collection_11.objects.link(ob_facebook_toolbar_png)
col_collection_12.objects.link(ob_facebook_toolbar_png)
col_collection_13.objects.link(ob_facebook_toolbar_png)
col_collection_14.objects.link(ob_facebook_toolbar_png)
col_collection_15.objects.link(ob_facebook_toolbar_png)
col_collection_16.objects.link(ob_facebook_toolbar_png)
col_collection_17.objects.link(ob_facebook_toolbar_png)
col_collection_18.objects.link(ob_facebook_toolbar_png)
col_collection_19.objects.link(ob_facebook_toolbar_png)
col_collection_20.objects.link(ob_facebook_toolbar_png)

# ---- scene / render settings (as saved in the file)
scene.camera = ob_camera
scene.frame_start = 1; scene.frame_end = 400; scene.frame_set(366)
scene.render.engine = 'BLENDER_EEVEE_NEXT'
scene.render.image_settings.file_format = 'FFMPEG'
scene.render.image_settings.color_mode = 'RGB'
scene.render.image_settings.compression = 90
scene.render.resolution_x = 1024
scene.render.resolution_y = 768
scene.render.dither_intensity = 0.0
scene.render.bake_margin = 2
scene.render.bake_bias = 0.0
scene.cycles.use_denoising = False
scene.cycles.samples = 10
scene.cycles.sampling_pattern = 'TABULATED_SOBOL'
scene.cycles.light_sampling_threshold = 0.0
scene.cycles.use_adaptive_sampling = False
scene.cycles.use_light_tree = False
scene.cycles.blur_glossy = 0.0
scene.cycles.volume_bounces = 1
scene.cycles.pixel_filter_type = 'GAUSSIAN'
scene.cycles.sample_clamp_indirect = 0.0
scene.view_settings.view_transform = 'Raw'
bpy.context.view_layer.update()
